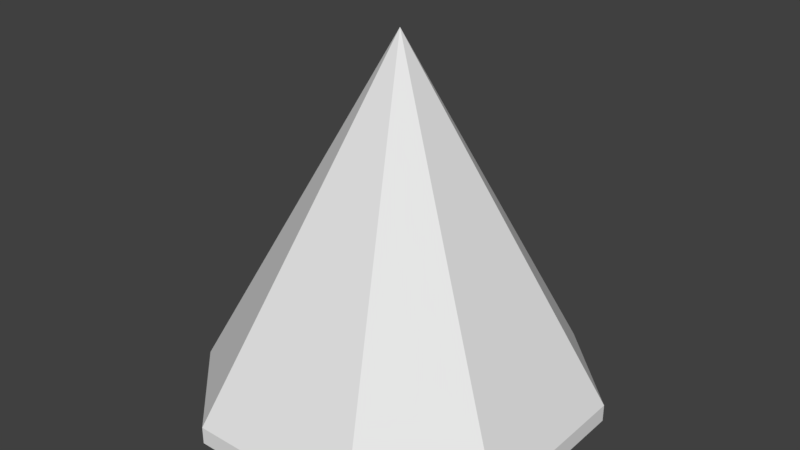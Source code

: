 # Source: A_RoofOct_4x4x4.2.blend  (saved by Blender 2.79.0; exported with 4.5.12 LTS)
import bpy
from mathutils import Matrix  # noqa: F401  (used for matrix-valued properties, if any)

bpy.ops.wm.read_factory_settings(use_empty=True)
scene = bpy.context.scene
scene.name = 'Scene'

# ---- collections
col_collection_5 = bpy.data.collections.new('Collection 5'); scene.collection.children.link(col_collection_5)

# ---- world
world_world = bpy.data.worlds.new('World'); scene.world = world_world
world_world.color = (0.05088, 0.05088, 0.05088)
world_world.use_sun_shadow = False
world_world.sun_shadow_jitter_overblur = 0.0
world_world.cycles.sampling_method = 'MANUAL'

# ---- meshes
me_roofoct_4x4x4_2_a = bpy.data.meshes.new('RoofOct_4x4x4.2_A')
me_roofoct_4x4x4_2_a.from_pydata([(0.0, 3.0, 0.0), (0.0, 1.0, 0.0), (3.0, 4.0, 0.0), (1.0, 4.0, 0.0), (4.0, 1.0, 0.0), (4.0, 3.0, 0.0), (1.0, 0.0, 0.0), (2.0, 2.0, 4.0), (3.0, 0.0, 0.0), (2.0, 2.0, 4.2), (0.0, 3.0, 0.2), (3.0, 4.0, 0.2), (4.0, 3.0, 0.2), (0.0, 1.0, 0.2), (1.0, 0.0, 0.2), (4.0, 1.0, 0.2), (3.0, 0.0, 0.2), (1.0, 4.0, 0.2)], [], [(6, 1, 7), (7, 8, 6), (4, 8, 7), (5, 4, 7), (7, 2, 5), (7, 3, 2), (7, 1, 0), (0, 3, 7), (14, 9, 13), (9, 14, 16), (15, 9, 16), (12, 9, 15), (9, 12, 11), (9, 11, 17), (9, 10, 13), (10, 9, 17), (3, 0, 10, 17), (6, 8, 16, 14), (5, 2, 11, 12), (0, 1, 13, 10), (8, 4, 15, 16), (4, 5, 12, 15), (1, 6, 14, 13), (2, 3, 17, 11)])
me_roofoct_4x4x4_2_a.use_remesh_preserve_volume = False
me_roofoct_4x4x4_2_a.use_remesh_preserve_attributes = False
me_roofoct_4x4x4_2_a.use_mirror_vertex_groups = False
me_roofoct_4x4x4_2_a.update()

# ---- objects
ob_roofoct_4x4x4_2 = bpy.data.objects.new('RoofOct_4x4x4.2', me_roofoct_4x4x4_2_a)

# ---- transforms, parenting, visibility, modifiers, constraints
ob_roofoct_4x4x4_2.location = (0.0, 0.0, 0.0)
ob_roofoct_4x4x4_2.lineart.crease_threshold = 0.0

# ---- collection membership
col_collection_5.objects.link(ob_roofoct_4x4x4_2)

# ---- scene / render settings (as saved in the file)
scene.frame_start = 1; scene.frame_end = 250; scene.frame_set(1)
scene.render.engine = 'BLENDER_EEVEE_NEXT'
scene.render.resolution_percentage = 50
scene.render.dither_intensity = 0.0
scene.cycles.use_denoising = False
scene.cycles.samples = 128
scene.cycles.sampling_pattern = 'TABULATED_SOBOL'
scene.cycles.use_adaptive_sampling = False
scene.cycles.use_light_tree = False
scene.cycles.blur_glossy = 0.0
scene.cycles.sample_clamp_indirect = 0.0
scene.view_settings.view_transform = 'Standard'
bpy.context.view_layer.update()

# ---- added for rendering (the .blend has no active camera and no usable light): camera, sun
cam_auto = bpy.data.cameras.new('AutoCamera')
cam_auto.lens = 50.0
cam_auto.sensor_width = 36.0
cam_auto.clip_end = 1000.0
ob_auto_camera = bpy.data.objects.new('AutoCamera', cam_auto)
scene.collection.objects.link(ob_auto_camera)
ob_auto_camera.location = (8.51873, -5.82248, 7.31498)
ob_auto_camera.rotation_euler = (1.09748, -7.21219e-08, 0.694738)
scene.camera = ob_auto_camera
light_auto_sun = bpy.data.lights.new('AutoSun', 'SUN')
light_auto_sun.energy = 3.0
light_auto_sun.angle = 0.0523599
ob_auto_sun = bpy.data.objects.new('AutoSun', light_auto_sun)
scene.collection.objects.link(ob_auto_sun)
ob_auto_sun.rotation_euler = (0.872665, 0.174533, 0.523599)
bpy.context.view_layer.update()
